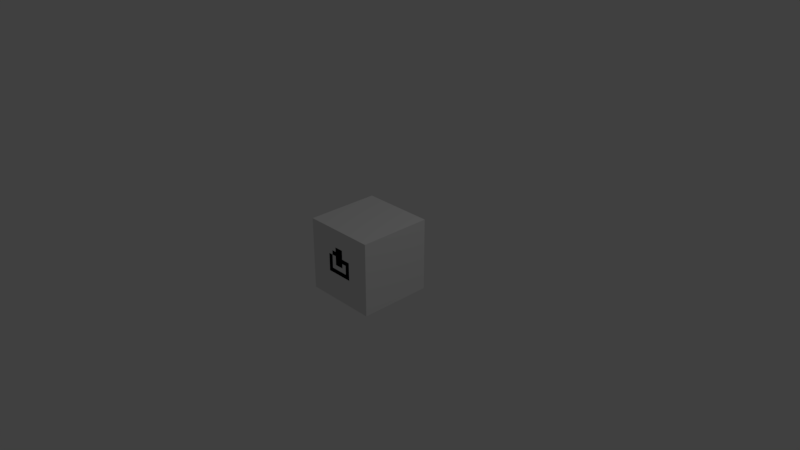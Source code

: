 # Source: chest_locked.blend  (saved by Blender 2.79.0; exported with 4.5.12 LTS)
import bpy
from mathutils import Matrix  # noqa: F401  (used for matrix-valued properties, if any)

bpy.ops.wm.read_factory_settings(use_empty=True)
scene = bpy.context.scene
scene.name = 'Scene'

# ---- collections
col_collection_1 = bpy.data.collections.new('Collection 1'); scene.collection.children.link(col_collection_1)

# ---- images (referenced by path relative to the original .blend; pixels are not part of the script)
import os
ASSET_DIR = os.environ.get("B2B_ASSET_DIR", "")  # directory of the original .blend (textures are referenced by path, not embedded)
HERE = os.path.dirname(os.path.abspath(__file__))  # packed textures are extracted next to this script under _unpacked/

def load_image(name, relpath, width, height, colorspace="sRGB"):
    """Load a texture the original file referenced (path relative to the .blend, or extracted next to this script)."""
    p = next((c for c in (os.path.join(HERE, relpath), os.path.join(ASSET_DIR, relpath)) if relpath and os.path.exists(c)), "")
    if p:
        img = bpy.data.images.load(p, check_existing=True)
        img.name = name
    else:  # same state as the original file: an image datablock whose file is absent (Cycles renders it pink)
        img = bpy.data.images.new(name, width, height)
        img.source = "FILE"
        img.filepath = "//" + (relpath or name)
    img.colorspace_settings.name = colorspace
    return img
img_core_chest_uv_png_001 = load_image('core_chest_uv.png.001', 'core_chest_uv.png', 1024, 1024, 'sRGB')

# ---- materials (node trees are filled in below, after node groups)
mat_material_001 = bpy.data.materials.new('Material.001')
mat_material_001.alpha_threshold = 0.0
mat_material_001.roughness = 0.5

# ---- material node trees
mat_material_001.use_nodes = True; mat_material_001.node_tree.nodes.clear()
_N = mat_material_001.node_tree.nodes; _L = mat_material_001.node_tree.links
n0 = _N.new('ShaderNodeOutputMaterial'); n0.name = 'Material Output'; n0.location = (300, 300)
n1 = _N.new('ShaderNodeBsdfDiffuse'); n1.name = 'Diffuse BSDF'; n1.location = (10, 300)
n2 = _N.new('ShaderNodeTexImage'); n2.name = 'Image Texture'; n2.location = (-180, 300)
n2.width = 140
n2.image = img_core_chest_uv_png_001
n2.interpolation = 'Closest'
_L.new(n1.outputs[0], n0.inputs[0])
_L.new(n2.outputs[0], n1.inputs[0])
n0.is_active_output = True

# ---- world
world_world = bpy.data.worlds.new('World'); scene.world = world_world
world_world.color = (0.05088, 0.05088, 0.05088)
world_world.use_sun_shadow = False
world_world.sun_shadow_jitter_overblur = 0.0
world_world.cycles.sampling_method = 'MANUAL'

# ---- cameras
cam_camera = bpy.data.cameras.new('Camera')
cam_camera.clip_end = 100.0
cam_camera.lens = 35.0
cam_camera.sensor_width = 32.0
cam_camera.sensor_height = 18.0
cam_camera.ortho_scale = 7.314
cam_camera.dof.focus_distance = 0.0

# ---- lights
light_lamp = bpy.data.lights.new('Lamp', 'POINT')
light_lamp.transmission_factor = 0.0
light_lamp.cutoff_distance = 30.0
light_lamp.energy = 100.0
light_lamp.shadow_buffer_clip_start = 1.001
light_lamp.shadow_soft_size = 0.1
light_lamp.shadow_maximum_resolution = 0.006
light_lamp.use_absolute_resolution = True

# ---- meshes
me_cube_002 = bpy.data.meshes.new('Cube.002')
me_cube_002.from_pydata([(-0.4375, -0.4375, -0.5), (-0.4375, -0.4375, 0.4375), (-0.4375, 0.4375, -0.5), (-0.4375, 0.4375, 0.4375), (0.4375, -0.4375, -0.5), (0.4375, -0.4375, 0.4375), (0.4375, 0.4375, -0.5), (0.4375, 0.4375, 0.4375), (-0.0625, -0.4375, 0.0), (-0.0625, -0.4375, 0.25), (0.0625, -0.4375, 0.0), (0.0625, -0.4375, 0.25), (-0.0625, -0.5, 0.0), (-0.0625, -0.5, 0.25), (0.0625, -0.5, 0.25), (0.0625, -0.5, 0.0), (0.125, -0.4375, -0.125), (0.125, -0.4375, 0.125), (0.1875, -0.4375, -0.125), (0.1875, -0.4375, 0.125), (0.125, -0.5, -0.125), (0.125, -0.5, 0.125), (0.1875, -0.5, 0.125), (0.1875, -0.5, -0.125), (-0.1875, -0.4375, -0.125), (-0.1875, -0.4375, 0.125), (-0.125, -0.4375, -0.125), (-0.125, -0.4375, 0.125), (-0.1875, -0.5, -0.125), (-0.1875, -0.5, 0.125), (-0.125, -0.5, 0.125), (-0.125, -0.5, -0.125), (-0.125, -0.4375, -0.0625), (0.125, -0.4375, -0.0625), (-0.125, -0.4375, -0.125), (0.125, -0.4375, -0.125), (-0.125, -0.5, -0.0625), (0.125, -0.5, -0.0625), (0.125, -0.5, -0.125), (-0.125, -0.5, -0.125), (0.0625, -0.5, 0.0625), (0.0625, -0.5, 0.125), (0.0625, -0.4375, 0.0625), (0.0625, -0.4375, 0.125), (0.125, -0.5, 0.0625), (0.125, -0.5, 0.125), (0.125, -0.4375, 0.0625), (0.125, -0.4375, 0.125), (-0.125, -0.5, 0.125), (-0.125, -0.5, 0.1875), (-0.125, -0.4375, 0.125), (-0.125, -0.4375, 0.1875), (-0.0625, -0.5, 0.125), (-0.0625, -0.5, 0.1875), (-0.0625, -0.4375, 0.125), (-0.0625, -0.4375, 0.1875)], [], [(0, 1, 3, 2), (2, 3, 7, 6), (6, 7, 5, 4), (4, 5, 1, 0), (2, 6, 4, 0), (7, 3, 1, 5), (10, 8, 9, 11), (15, 14, 13, 12), (11, 9, 13, 14), (10, 11, 14, 15), (8, 10, 15, 12), (9, 8, 12, 13), (18, 16, 17, 19), (23, 22, 21, 20), (19, 17, 21, 22), (18, 19, 22, 23), (16, 18, 23, 20), (17, 16, 20, 21), (31, 30, 29, 28), (27, 25, 29, 30), (26, 27, 30, 31), (24, 26, 31, 28), (25, 24, 28, 29), (34, 32, 33, 35), (39, 38, 37, 36), (35, 33, 37, 38), (34, 35, 38, 39), (32, 34, 39, 36), (33, 32, 36, 37), (40, 41, 43, 42), (42, 43, 47, 46), (46, 47, 45, 44), (44, 45, 41, 40), (42, 46, 44, 40), (47, 43, 41, 45), (48, 49, 51, 50), (50, 51, 55, 54), (54, 55, 53, 52), (52, 53, 49, 48), (50, 54, 52, 48), (55, 51, 49, 53)])
_uv = me_cube_002.uv_layers.new(name='UVMap')
_uv.uv.foreach_set('vector', [0.9688, 0.5, 0.9688, 0.9688, 0.5312, 0.9688, 0.5312, 0.5, 0.9688, 0.5, 0.9688, 0.9688, 0.5312, 0.9688, 0.5312, 0.5, 0.9688, 0.5, 0.9688, 0.9688, 0.5312, 0.9688, 0.5312, 0.5, 0.9688, 0.5, 0.9688, 0.9688, 0.5312, 0.9688, 0.5312, 0.5, 0.5312, 0.5312, 0.9688, 0.5312, 0.9688, 0.9688, 0.5312, 0.9688, 0.9688, 0.9688, 0.5312, 0.9688, 0.5312, 0.5, 0.9688, 0.5, 0.0, 0.0, 0.0, 0.0, 0.0, 0.0, 0.0, 0.0, 0.2812, 0.75, 0.2812, 0.875, 0.2188, 0.875, 0.2188, 0.75, 0.2812, 0.875, 0.2188, 0.875, 0.2188, 0.8438, 0.2812, 0.8438, 0.25, 0.75, 0.25, 0.875, 0.2812, 0.875, 0.2812, 0.75, 0.2188, 0.75, 0.2812, 0.75, 0.2812, 0.7812, 0.2188, 0.7812, 0.2188, 0.875, 0.2188, 0.75, 0.25, 0.75, 0.25, 0.875, 0.0, 0.0, 0.0, 0.0, 0.0, 0.0, 0.0, 0.0, 0.3438, 0.8125, 0.3438, 0.9375, 0.3125, 0.9375, 0.3125, 0.8125, 0.3438, 0.9375, 0.3125, 0.9375, 0.3125, 0.9062, 0.3438, 0.9062, 0.3125, 0.8125, 0.3125, 0.9375, 0.3438, 0.9375, 0.3438, 0.8125, 0.3125, 0.8125, 0.3438, 0.8125, 0.3438, 0.8438, 0.3125, 0.8438, 0.3125, 0.9375, 0.3125, 0.8125, 0.3438, 0.8125, 0.3438, 0.9375, 0.1875, 0.8125, 0.1875, 0.9375, 0.1562, 0.9375, 0.1562, 0.8125, 0.1875, 0.9375, 0.1562, 0.9375, 0.1562, 0.9062, 0.1875, 0.9062, 0.1562, 0.8125, 0.1562, 0.9375, 0.1875, 0.9375, 0.1875, 0.8125, 0.1562, 0.8125, 0.1875, 0.8125, 0.1875, 0.8438, 0.1562, 0.8438, 0.1562, 0.9375, 0.1562, 0.8125, 0.1875, 0.8125, 0.1875, 0.9375, 0.0, 0.0, 0.0, 0.0, 0.0, 0.0, 0.0, 0.0, 0.1875, 0.9062, 0.3125, 0.9062, 0.3125, 0.9375, 0.1875, 0.9375, 0.3125, 0.9062, 0.3125, 0.9375, 0.2812, 0.9375, 0.2812, 0.9062, 0.1875, 0.9375, 0.3125, 0.9375, 0.3125, 0.9062, 0.1875, 0.9062, 0.1875, 0.9375, 0.1875, 0.9062, 0.2188, 0.9062, 0.2188, 0.9375, 0.3125, 0.9375, 0.1875, 0.9375, 0.1875, 0.9062, 0.3125, 0.9062, 0.2812, 0.8125, 0.2812, 0.8125, 0.2812, 0.8125, 0.2812, 0.8125, 0.2812, 0.8125, 0.2812, 0.8125, 0.2812, 0.8125, 0.2812, 0.8125, 0.2812, 0.8125, 0.2812, 0.8125, 0.2812, 0.8125, 0.2812, 0.8125, 0.3125, 0.8125, 0.3125, 0.8438, 0.2812, 0.8438, 0.2812, 0.8125, 0.2812, 0.8125, 0.3125, 0.8125, 0.3125, 0.8438, 0.2812, 0.8438, 0.3125, 0.8438, 0.2812, 0.8438, 0.2812, 0.8125, 0.3125, 0.8125, 0.1875, 0.8125, 0.1875, 0.8125, 0.1875, 0.8125, 0.1875, 0.8125, 0.1875, 0.8125, 0.1875, 0.8125, 0.1875, 0.8125, 0.1875, 0.8125, 0.1875, 0.8125, 0.1875, 0.8125, 0.1875, 0.8125, 0.1875, 0.8125, 0.2188, 0.8125, 0.2188, 0.8438, 0.1875, 0.8438, 0.1875, 0.8125, 0.1875, 0.8125, 0.2188, 0.8125, 0.2188, 0.8438, 0.1875, 0.8438, 0.2188, 0.8438, 0.1875, 0.8438, 0.1875, 0.8125, 0.2188, 0.8125])
me_cube_002.materials.append(mat_material_001)
me_cube_002.use_remesh_preserve_volume = False
me_cube_002.use_remesh_preserve_attributes = False
me_cube_002.use_mirror_vertex_groups = False
me_cube_002.update()
me_cube_001 = bpy.data.meshes.new('Cube.001')
me_cube_001.from_pydata([(-1.0, -1.0, -1.0), (-1.0, -1.0, 1.0), (-1.0, 1.0, -1.0), (-1.0, 1.0, 1.0), (1.0, -1.0, -1.0), (1.0, -1.0, 1.0), (1.0, 1.0, -1.0), (1.0, 1.0, 1.0)], [], [(0, 1, 3, 2), (2, 3, 7, 6), (6, 7, 5, 4), (4, 5, 1, 0), (2, 6, 4, 0), (7, 3, 1, 5)])
me_cube_001.use_remesh_preserve_volume = False
me_cube_001.use_remesh_preserve_attributes = False
me_cube_001.use_mirror_vertex_groups = False
me_cube_001.update()

# ---- objects
ob_cube_001 = bpy.data.objects.new('Cube.001', me_cube_002)
ob_cube = bpy.data.objects.new('Cube', me_cube_001)
ob_lamp = bpy.data.objects.new('Lamp', light_lamp)
ob_camera = bpy.data.objects.new('Camera', cam_camera)

# ---- transforms, parenting, visibility, modifiers, constraints
ob_cube_001.location = (0.0, 0.0, 0.0)
ob_cube_001.lineart.crease_threshold = 0.0
ob_cube.location = (0.0, 0.0, 0.0)
ob_cube.scale = (0.5, 0.5, 0.5)
ob_cube.display_type = 'WIRE'
ob_cube.lineart.crease_threshold = 0.0
ob_lamp.location = (4.076, 1.005, 5.904)
ob_lamp.rotation_euler = (0.6503, 0.05522, 1.866)
ob_lamp.lock_rotations_4d = False
ob_lamp.empty_display_type = 'ARROWS'
ob_lamp.color = (0.0, 0.0, 0.0, 0.0)
ob_lamp.lineart.crease_threshold = 0.0
ob_camera.location = (7.481, -6.508, 5.344)
ob_camera.rotation_euler = (1.109, 0.0, 0.8149)
ob_camera.lock_rotations_4d = False
ob_camera.empty_display_type = 'ARROWS'
ob_camera.color = (0.0, 0.0, 0.0, 0.0)
ob_camera.display_type = 'WIRE'
ob_camera.lineart.crease_threshold = 0.0

# ---- collection membership
col_collection_1.objects.link(ob_cube_001)
col_collection_1.objects.link(ob_cube)
col_collection_1.objects.link(ob_lamp)
col_collection_1.objects.link(ob_camera)

# ---- scene / render settings (as saved in the file)
scene.camera = ob_camera
scene.frame_start = 1; scene.frame_end = 250; scene.frame_set(1)
scene.render.engine = 'CYCLES'
scene.render.resolution_percentage = 50
scene.render.dither_intensity = 0.0
scene.cycles.use_denoising = False
scene.cycles.samples = 128
scene.cycles.sampling_pattern = 'TABULATED_SOBOL'
scene.cycles.light_sampling_threshold = 0.0
scene.cycles.use_adaptive_sampling = False
scene.cycles.use_light_tree = False
scene.cycles.blur_glossy = 0.0
scene.cycles.sample_clamp_indirect = 0.0
scene.view_settings.view_transform = 'Standard'
bpy.context.view_layer.update()
